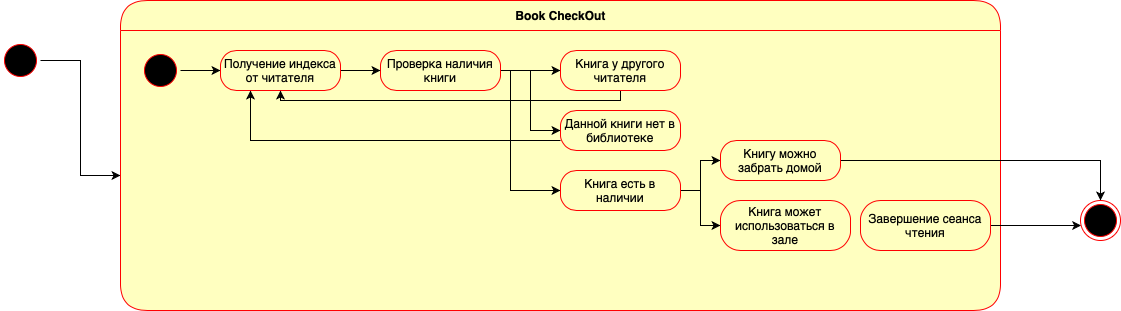

The diagram above was exported from draw.io. Its source (the exported page's mxGraphModel, read from the mxfile embedded in the PNG):
<mxGraphModel dx="1186" dy="718" grid="1" gridSize="10" guides="1" tooltips="1" connect="1" arrows="1" fold="1" page="1" pageScale="1" pageWidth="3300" pageHeight="4681" math="0" shadow="0">
  <root>
    <mxCell id="0" />
    <mxCell id="1" parent="0" />
    <mxCell id="wkYOwIFlsTGtUpPds-yN-6" style="edgeStyle=orthogonalEdgeStyle;rounded=0;orthogonalLoop=1;jettySize=auto;html=1;entryX=0;entryY=0.5;entryDx=0;entryDy=0;" edge="1" parent="1" source="wkYOwIFlsTGtUpPds-yN-1">
      <mxGeometry relative="1" as="geometry">
        <mxPoint x="280" y="335" as="targetPoint" />
        <Array as="points">
          <mxPoint x="240" y="220" />
          <mxPoint x="240" y="335" />
        </Array>
      </mxGeometry>
    </mxCell>
    <mxCell id="wkYOwIFlsTGtUpPds-yN-1" value="" style="ellipse;html=1;shape=startState;fillColor=#000000;strokeColor=#ff0000;" vertex="1" parent="1">
      <mxGeometry x="160" y="200" width="40" height="40" as="geometry" />
    </mxCell>
    <mxCell id="wkYOwIFlsTGtUpPds-yN-3" value="Book CheckOut" style="swimlane;html=1;fontStyle=1;align=center;verticalAlign=middle;childLayout=stackLayout;horizontal=1;startSize=30;horizontalStack=0;resizeParent=0;resizeLast=1;container=0;fontColor=#000000;collapsible=0;rounded=1;arcSize=30;strokeColor=#ff0000;fillColor=#ffffc0;swimlaneFillColor=#ffffc0;dropTarget=0;" vertex="1" parent="1">
      <mxGeometry x="280" y="160" width="880" height="310" as="geometry" />
    </mxCell>
    <mxCell id="wkYOwIFlsTGtUpPds-yN-14" style="edgeStyle=orthogonalEdgeStyle;rounded=0;orthogonalLoop=1;jettySize=auto;html=1;entryX=0;entryY=0.5;entryDx=0;entryDy=0;" edge="1" parent="1" source="wkYOwIFlsTGtUpPds-yN-7" target="wkYOwIFlsTGtUpPds-yN-13">
      <mxGeometry relative="1" as="geometry" />
    </mxCell>
    <mxCell id="wkYOwIFlsTGtUpPds-yN-16" style="edgeStyle=orthogonalEdgeStyle;rounded=0;orthogonalLoop=1;jettySize=auto;html=1;entryX=0;entryY=0.5;entryDx=0;entryDy=0;" edge="1" parent="1" source="wkYOwIFlsTGtUpPds-yN-7" target="wkYOwIFlsTGtUpPds-yN-15">
      <mxGeometry relative="1" as="geometry" />
    </mxCell>
    <mxCell id="wkYOwIFlsTGtUpPds-yN-18" style="edgeStyle=orthogonalEdgeStyle;rounded=0;orthogonalLoop=1;jettySize=auto;html=1;entryX=0;entryY=0.5;entryDx=0;entryDy=0;" edge="1" parent="1" source="wkYOwIFlsTGtUpPds-yN-7" target="wkYOwIFlsTGtUpPds-yN-17">
      <mxGeometry relative="1" as="geometry">
        <Array as="points">
          <mxPoint x="670" y="230" />
          <mxPoint x="670" y="350" />
        </Array>
      </mxGeometry>
    </mxCell>
    <mxCell id="wkYOwIFlsTGtUpPds-yN-7" value="Проверка наличия книги" style="rounded=1;whiteSpace=wrap;html=1;arcSize=40;fontColor=#000000;fillColor=#ffffc0;strokeColor=#ff0000;" vertex="1" parent="1">
      <mxGeometry x="540" y="210" width="120" height="40" as="geometry" />
    </mxCell>
    <mxCell id="wkYOwIFlsTGtUpPds-yN-11" style="edgeStyle=orthogonalEdgeStyle;rounded=0;orthogonalLoop=1;jettySize=auto;html=1;" edge="1" parent="1" source="wkYOwIFlsTGtUpPds-yN-9" target="wkYOwIFlsTGtUpPds-yN-10">
      <mxGeometry relative="1" as="geometry" />
    </mxCell>
    <mxCell id="wkYOwIFlsTGtUpPds-yN-9" value="" style="ellipse;html=1;shape=startState;fillColor=#000000;strokeColor=#ff0000;" vertex="1" parent="1">
      <mxGeometry x="300" y="210" width="40" height="40" as="geometry" />
    </mxCell>
    <mxCell id="wkYOwIFlsTGtUpPds-yN-12" style="edgeStyle=orthogonalEdgeStyle;rounded=0;orthogonalLoop=1;jettySize=auto;html=1;entryX=0;entryY=0.5;entryDx=0;entryDy=0;" edge="1" parent="1" source="wkYOwIFlsTGtUpPds-yN-10" target="wkYOwIFlsTGtUpPds-yN-7">
      <mxGeometry relative="1" as="geometry" />
    </mxCell>
    <mxCell id="wkYOwIFlsTGtUpPds-yN-10" value="Получение индекса от читателя" style="rounded=1;whiteSpace=wrap;html=1;arcSize=40;fontColor=#000000;fillColor=#ffffc0;strokeColor=#ff0000;" vertex="1" parent="1">
      <mxGeometry x="380" y="210" width="120" height="40" as="geometry" />
    </mxCell>
    <mxCell id="wkYOwIFlsTGtUpPds-yN-19" style="edgeStyle=orthogonalEdgeStyle;rounded=0;orthogonalLoop=1;jettySize=auto;html=1;entryX=0.5;entryY=1;entryDx=0;entryDy=0;" edge="1" parent="1" source="wkYOwIFlsTGtUpPds-yN-13" target="wkYOwIFlsTGtUpPds-yN-10">
      <mxGeometry relative="1" as="geometry">
        <mxPoint x="430" y="320" as="targetPoint" />
        <Array as="points">
          <mxPoint x="780" y="260" />
          <mxPoint x="440" y="260" />
        </Array>
      </mxGeometry>
    </mxCell>
    <mxCell id="wkYOwIFlsTGtUpPds-yN-13" value="Книга у другого читателя" style="rounded=1;whiteSpace=wrap;html=1;arcSize=40;fontColor=#000000;fillColor=#ffffc0;strokeColor=#ff0000;" vertex="1" parent="1">
      <mxGeometry x="720" y="210" width="120" height="40" as="geometry" />
    </mxCell>
    <mxCell id="wkYOwIFlsTGtUpPds-yN-20" style="edgeStyle=orthogonalEdgeStyle;rounded=0;orthogonalLoop=1;jettySize=auto;html=1;entryX=0.25;entryY=1;entryDx=0;entryDy=0;" edge="1" parent="1" source="wkYOwIFlsTGtUpPds-yN-15" target="wkYOwIFlsTGtUpPds-yN-10">
      <mxGeometry relative="1" as="geometry">
        <Array as="points">
          <mxPoint x="410" y="300" />
        </Array>
      </mxGeometry>
    </mxCell>
    <mxCell id="wkYOwIFlsTGtUpPds-yN-15" value="Данной книги нет в библиотеке" style="rounded=1;whiteSpace=wrap;html=1;arcSize=40;fontColor=#000000;fillColor=#ffffc0;strokeColor=#ff0000;" vertex="1" parent="1">
      <mxGeometry x="720" y="270" width="120" height="40" as="geometry" />
    </mxCell>
    <mxCell id="wkYOwIFlsTGtUpPds-yN-23" style="edgeStyle=orthogonalEdgeStyle;rounded=0;orthogonalLoop=1;jettySize=auto;html=1;entryX=0;entryY=0.5;entryDx=0;entryDy=0;" edge="1" parent="1" source="wkYOwIFlsTGtUpPds-yN-17" target="wkYOwIFlsTGtUpPds-yN-21">
      <mxGeometry relative="1" as="geometry" />
    </mxCell>
    <mxCell id="wkYOwIFlsTGtUpPds-yN-24" style="edgeStyle=orthogonalEdgeStyle;rounded=0;orthogonalLoop=1;jettySize=auto;html=1;entryX=0;entryY=0.5;entryDx=0;entryDy=0;" edge="1" parent="1" source="wkYOwIFlsTGtUpPds-yN-17" target="wkYOwIFlsTGtUpPds-yN-22">
      <mxGeometry relative="1" as="geometry" />
    </mxCell>
    <mxCell id="wkYOwIFlsTGtUpPds-yN-17" value="Книга есть в наличии" style="rounded=1;whiteSpace=wrap;html=1;arcSize=40;fontColor=#000000;fillColor=#ffffc0;strokeColor=#ff0000;" vertex="1" parent="1">
      <mxGeometry x="720" y="330" width="120" height="40" as="geometry" />
    </mxCell>
    <mxCell id="wkYOwIFlsTGtUpPds-yN-30" style="edgeStyle=orthogonalEdgeStyle;rounded=0;orthogonalLoop=1;jettySize=auto;html=1;entryX=0.5;entryY=0;entryDx=0;entryDy=0;" edge="1" parent="1" source="wkYOwIFlsTGtUpPds-yN-21" target="wkYOwIFlsTGtUpPds-yN-28">
      <mxGeometry relative="1" as="geometry" />
    </mxCell>
    <mxCell id="wkYOwIFlsTGtUpPds-yN-21" value="Книгу можно забрать домой" style="rounded=1;whiteSpace=wrap;html=1;arcSize=40;fontColor=#000000;fillColor=#ffffc0;strokeColor=#ff0000;" vertex="1" parent="1">
      <mxGeometry x="880" y="300" width="120" height="40" as="geometry" />
    </mxCell>
    <mxCell id="wkYOwIFlsTGtUpPds-yN-22" value="Книга может использоваться в зале" style="rounded=1;whiteSpace=wrap;html=1;arcSize=40;fontColor=#000000;fillColor=#ffffc0;strokeColor=#ff0000;" vertex="1" parent="1">
      <mxGeometry x="880" y="360" width="130" height="50" as="geometry" />
    </mxCell>
    <mxCell id="wkYOwIFlsTGtUpPds-yN-31" value="" style="edgeStyle=orthogonalEdgeStyle;rounded=0;orthogonalLoop=1;jettySize=auto;html=1;" edge="1" parent="1" source="wkYOwIFlsTGtUpPds-yN-27" target="wkYOwIFlsTGtUpPds-yN-28">
      <mxGeometry relative="1" as="geometry">
        <Array as="points">
          <mxPoint x="1220" y="385" />
          <mxPoint x="1220" y="385" />
        </Array>
      </mxGeometry>
    </mxCell>
    <mxCell id="wkYOwIFlsTGtUpPds-yN-27" value="Завершение сеанса чтения" style="rounded=1;whiteSpace=wrap;html=1;arcSize=40;fontColor=#000000;fillColor=#ffffc0;strokeColor=#ff0000;" vertex="1" parent="1">
      <mxGeometry x="1020" y="360" width="130" height="50" as="geometry" />
    </mxCell>
    <mxCell id="wkYOwIFlsTGtUpPds-yN-28" value="" style="ellipse;html=1;shape=endState;fillColor=#000000;strokeColor=#ff0000;" vertex="1" parent="1">
      <mxGeometry x="1240" y="360" width="40" height="40" as="geometry" />
    </mxCell>
  </root>
</mxGraphModel>